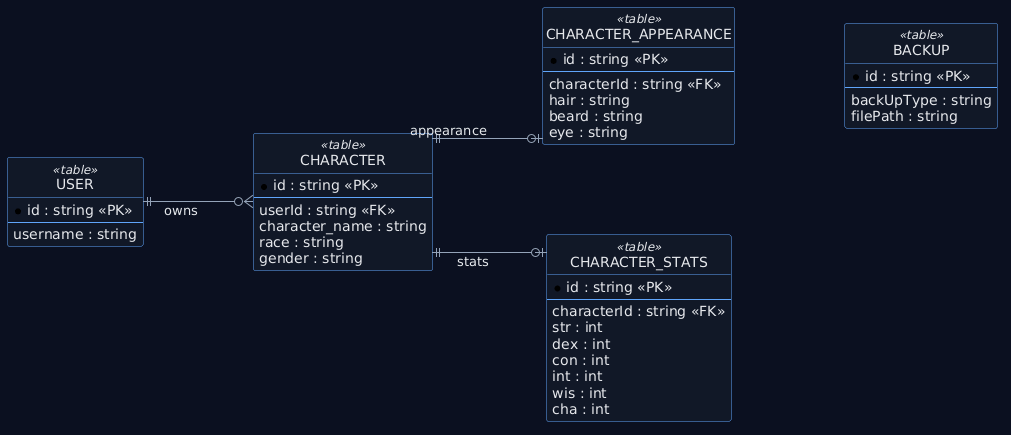

The diagram above was rendered by PlantUML. Its source (embedded in the PNG):
@startuml
left to right direction
hide circle
skinparam backgroundColor #0b1020
skinparam linetype ortho
skinparam shadowing false
skinparam defaultFontName DejaVu Sans
skinparam defaultFontColor #e5e7eb
skinparam ArrowColor #94a3b8
skinparam ArrowThickness 1
skinparam nodesep 90
skinparam ranksep 110
skinparam class {
  BackgroundColor #111827
  BorderColor #60a5fa
  FontColor #e5e7eb
}
skinparam stereotype {
  CBackgroundColor #1f2937
  CBorderColor #93c5fd
  CFontColor #dbeafe
}

entity "USER" as USER <<table>> {
  * id : string <<PK>>
  --
  username : string
}
entity "CHARACTER" as CH <<table>> {
  * id : string <<PK>>
  --
  userId : string <<FK>>
  character_name : string
  race : string
  gender : string
}
entity "CHARACTER_APPEARANCE" as CA <<table>> {
  * id : string <<PK>>
  --
  characterId : string <<FK>>
  hair : string
  beard : string
  eye : string
}
entity "CHARACTER_STATS" as CS <<table>> {
  * id : string <<PK>>
  --
  characterId : string <<FK>>
  str : int
  dex : int
  con : int
  int : int
  wis : int
  cha : int
}
entity "BACKUP" as BK <<table>> {
  * id : string <<PK>>
  --
  backUpType : string
  filePath : string
}

USER ||--o{ CH : owns
CH ||--o| CA : appearance
CH ||--o| CS : stats
CA -[hidden]- BK
@enduml